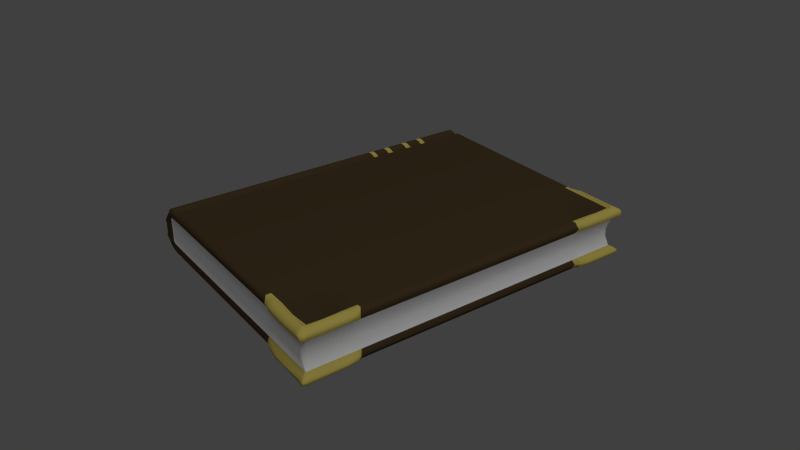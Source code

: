# Source: medieval_book.blend  (saved by Blender 2.63.0; exported with 4.5.12 LTS)
import bpy
from mathutils import Matrix  # noqa: F401  (used for matrix-valued properties, if any)

bpy.ops.wm.read_factory_settings(use_empty=True)
scene = bpy.context.scene
scene.name = 'Scene'

# ---- collections
col_collection_1 = bpy.data.collections.new('Collection 1'); scene.collection.children.link(col_collection_1)

# ---- materials (node trees are filled in below, after node groups)
mat_sides = bpy.data.materials.new('Sides')
mat_sides.alpha_threshold = 0.0
mat_sides.use_transparent_shadow = False
mat_sides.roughness = 0.5
mat_sides.specular_intensity = 0.1
mat_sides.line_color = (0.0, 0.0, 0.0, 1.0)
mat_cover = bpy.data.materials.new('Cover')
mat_cover.alpha_threshold = 0.0
mat_cover.use_transparent_shadow = False
mat_cover.diffuse_color = (0.06998, 0.04659, 0.02229, 1.0)
mat_cover.roughness = 0.5
mat_cover.specular_intensity = 0.1
mat_cover.line_color = (0.0, 0.0, 0.0, 1.0)
mat_gold = bpy.data.materials.new('Gold')
mat_gold.alpha_threshold = 0.0
mat_gold.use_transparent_shadow = False
mat_gold.diffuse_color = (0.6038, 0.4923, 0.1141, 1.0)
mat_gold.roughness = 0.5
mat_gold.line_color = (0.0, 0.0, 0.0, 1.0)

# ---- material node trees

# ---- world
world_world = bpy.data.worlds.new('World'); scene.world = world_world
world_world.color = (0.05088, 0.05088, 0.05088)
world_world.use_sun_shadow = False
world_world.sun_shadow_jitter_overblur = 0.0
world_world.cycles.sampling_method = 'MANUAL'
world_world.cycles.sample_map_resolution = 256

# ---- cameras
cam_camera = bpy.data.cameras.new('Camera')
cam_camera.clip_end = 100.0
cam_camera.lens = 35.0
cam_camera.sensor_width = 32.0
cam_camera.sensor_height = 18.0
cam_camera.ortho_scale = 7.314
cam_camera.dof.focus_distance = 0.0
cam_camera.dof.aperture_fstop = 128.0

# ---- lights
light_sun = bpy.data.lights.new('Sun', 'SUN')
light_sun.transmission_factor = 0.0
light_sun.angle = 1.571
light_sun.energy = 1.0
light_sun.shadow_buffer_clip_start = 0.5
light_sun.shadow_soft_size = 1.0
light_sun.shadow_cascade_max_distance = 1000.0
light_sun.cycles.use_multiple_importance_sampling = False

# ---- meshes
me_plane = bpy.data.meshes.new('Plane')
me_plane.from_pydata([(-1.012, -0.9938, 3.53), (0.8248, 1.014, 3.53), (0.8248, -0.9928, 3.53), (-1.012, -0.9928, 3.738), (0.7863, -0.9928, 3.738), (-1.012, -0.9938, 3.528), (-1.012, 1.015, 3.532), (0.8248, 1.014, 3.53), (0.8248, -0.9928, 3.53), (-1.012, -0.9928, 3.734), (-1.012, 1.014, 3.738), (0.7863, 1.014, 3.738), (0.7863, -0.9928, 3.738), (-1.012, -0.9928, 3.931), (-1.012, 1.014, 3.931), (0.7863, 1.014, 3.931), (0.7863, -0.9928, 3.931), (-1.012, -0.9928, 4.207), (-1.012, 1.014, 4.207), (0.8233, 1.014, 4.207), (0.8233, -0.9928, 4.207), (-1.012, -1.008, 4.328), (-1.012, 1.032, 4.328), (0.8743, 1.054, 4.328), (0.8743, -1.03, 4.328), (-1.012, -0.9928, 4.472), (-1.012, 1.014, 4.472), (0.8233, 1.014, 4.526), (0.8233, -0.9928, 4.526), (-1.012, -1.008, 3.426), (-1.012, 1.032, 3.426), (0.8723, 1.054, 3.426), (0.8723, -1.03, 3.426), (-1.012, -0.9928, 3.302), (-1.012, 1.014, 3.302), (0.8233, 1.014, 3.257), (0.8233, -0.9928, 3.257), (-1.045, -0.9938, 3.53), (-1.045, 1.015, 3.53), (-1.045, -0.9928, 3.738), (-1.045, 1.014, 3.738), (-1.045, -0.9928, 3.931), (-1.045, 1.014, 3.931), (-1.045, -0.9928, 4.207), (-1.045, 1.014, 4.207), (-1.045, -1.008, 4.328), (-1.045, 1.032, 4.328), (-1.045, -0.9928, 4.422), (-1.045, 1.014, 4.422), (-1.045, -1.008, 3.426), (-1.045, 1.032, 3.426), (-1.045, -0.9928, 3.351), (-1.045, 1.014, 3.351), (-1.084, -0.9938, 3.53), (-1.084, 1.015, 3.53), (-1.084, -0.9928, 3.738), (-1.084, 1.014, 3.738), (-1.084, -0.9928, 3.931), (-1.084, 1.014, 3.931), (-1.084, -0.9928, 4.207), (-1.084, 1.014, 4.207), (-1.084, -1.008, 4.328), (-1.084, 1.032, 4.328), (-1.084, -0.9928, 4.472), (-1.084, 1.014, 4.472), (-1.084, -1.008, 3.426), (-1.084, 1.032, 3.426), (-1.084, -0.9928, 3.301), (-1.084, 1.014, 3.301), (-1.125, -0.9938, 3.53), (-1.125, 1.015, 3.53), (-1.125, -0.9928, 3.738), (-1.125, 1.014, 3.738), (-1.125, -0.9928, 3.931), (-1.125, 1.014, 3.931), (-1.125, -0.9928, 4.207), (-1.125, 1.014, 4.207), (-1.125, -1.008, 4.328), (-1.125, 1.032, 4.328), (-1.125, -0.9928, 4.472), (-1.125, 1.014, 4.472), (-1.125, -1.008, 3.426), (-1.125, 1.032, 3.426), (-1.125, -0.9928, 3.301), (-1.125, 1.014, 3.301), (-1.165, -0.9938, 3.566), (-1.165, 1.015, 3.566), (-1.165, -0.9928, 3.752), (-1.165, 1.014, 3.752), (-1.165, -0.9928, 3.924), (-1.165, 1.014, 3.924), (-1.165, -0.9928, 4.172), (-1.165, 1.014, 4.172), (-1.165, -1.008, 4.279), (-1.165, 1.032, 4.279), (-1.165, -0.9928, 4.408), (-1.165, 1.014, 4.408), (-1.165, -1.008, 3.473), (-1.165, 1.032, 3.473), (-1.165, -0.9928, 3.361), (-1.165, 1.014, 3.361), (-1.201, -1.008, 3.642), (-1.201, 1.032, 3.642), (-1.201, -1.007, 3.781), (-1.201, 1.031, 3.781), (-1.201, -1.007, 3.91), (-1.201, 1.031, 3.91), (-1.201, -1.007, 4.094), (-1.201, 1.031, 4.094), (-1.201, -1.008, 4.174), (-1.201, 1.032, 4.174), (-1.201, -0.9928, 4.27), (-1.201, 1.014, 4.27), (-1.201, -1.008, 3.573), (-1.201, 1.032, 3.573), (-1.201, -0.9928, 3.49), (-1.201, 1.014, 3.49), (-1.229, -1.006, 3.731), (-1.229, 1.032, 3.731), (-1.229, -1.006, 3.815), (-1.229, 1.031, 3.815), (-1.229, -1.006, 3.893), (-1.229, 1.031, 3.893), (-1.229, -1.005, 4.004), (-1.229, 1.031, 4.004), (-1.229, -1.01, 4.052), (-1.229, 1.033, 4.052), (-1.229, -0.9941, 4.111), (-1.229, 1.015, 4.111), (-1.229, -1.011, 3.689), (-1.229, 1.034, 3.689), (-1.229, -0.9946, 3.639), (-1.229, 1.015, 3.639), (-1.229, -1.006, 3.815), (-1.229, -1.006, 3.893), (-1.229, -1.006, 3.893), (-1.229, -1.005, 4.004), (-1.229, -1.006, 3.731), (-1.229, -1.006, 3.815), (0.7863, 0.7535, 3.738), (0.7863, 0.8162, 3.738), (0.7863, 0.6345, 3.738), (0.7863, 0.6019, 3.738), (0.7863, 0.4947, 3.738), (0.7863, 0.4621, 3.738), (0.7863, 0.3793, 3.738), (0.7863, 0.3497, 3.738), (0.8248, 0.3497, 3.53), (0.8248, 0.3793, 3.53), (0.8248, 0.4621, 3.53), (0.8248, 0.4947, 3.53), (0.8248, 0.6019, 3.53), (0.8248, 0.6345, 3.53), (0.8248, 0.7535, 3.53), (0.8248, 0.8162, 3.53), (0.7863, 0.8162, 3.931), (0.7863, 0.7535, 3.931), (0.7863, 0.6345, 3.931), (0.7863, 0.6019, 3.931), (0.7863, 0.4947, 3.931), (0.7863, 0.4621, 3.931), (0.7863, 0.3793, 3.931), (0.7863, 0.3497, 3.931), (0.8233, 0.8162, 4.207), (0.8233, 0.7535, 4.207), (0.8233, 0.6345, 4.207), (0.8233, 0.6019, 4.207), (0.8233, 0.4947, 4.207), (0.8233, 0.4621, 4.207), (0.8233, 0.3793, 4.207), (0.8233, 0.3497, 4.207), (0.8743, 0.8304, 4.328), (0.8627, 0.7641, 4.328), (0.8488, 0.6413, 4.328), (0.8488, 0.6049, 4.328), (0.8488, 0.494, 4.328), (0.8488, 0.4577, 4.328), (0.8488, 0.3711, 4.328), (0.8488, 0.3379, 4.328), (-1.012, 0.3497, 4.472), (-1.012, 0.3793, 4.472), (-1.012, 0.4621, 4.472), (-1.012, 0.4947, 4.472), (-1.012, 0.6019, 4.472), (-1.012, 0.6345, 4.472), (-1.012, 0.7535, 4.472), (-1.012, 0.8162, 4.472), (0.8233, 0.8162, 4.526), (0.8233, 0.7535, 4.472), (0.8233, 0.6345, 4.472), (0.8233, 0.6019, 4.472), (0.8233, 0.4947, 4.472), (0.8233, 0.4621, 4.472), (0.8233, 0.3793, 4.472), (0.8233, 0.3497, 4.472), (0.8468, 0.3379, 3.426), (0.8468, 0.3711, 3.426), (0.8468, 0.4577, 3.426), (0.8468, 0.494, 3.426), (0.8468, 0.6049, 3.426), (0.8468, 0.6413, 3.426), (0.8607, 0.7641, 3.426), (0.8723, 0.8304, 3.426), (-1.012, 0.8162, 3.302), (-1.012, 0.7535, 3.302), (-1.012, 0.6345, 3.302), (-1.012, 0.6019, 3.302), (-1.012, 0.4947, 3.302), (-1.012, 0.4621, 3.302), (-1.012, 0.3793, 3.302), (-1.012, 0.3497, 3.302), (0.8233, 0.3497, 3.301), (0.8233, 0.3793, 3.301), (0.8233, 0.4621, 3.301), (0.8233, 0.4947, 3.301), (0.8233, 0.6019, 3.301), (0.8233, 0.6345, 3.301), (0.8233, 0.7535, 3.301), (0.8233, 0.8162, 3.257), (-1.045, 0.3497, 4.422), (-1.045, 0.3793, 4.422), (-1.045, 0.4621, 4.422), (-1.045, 0.4947, 4.422), (-1.045, 0.6019, 4.422), (-1.045, 0.6345, 4.422), (-1.045, 0.7535, 4.422), (-1.045, 0.8162, 4.422), (-1.045, 0.8162, 3.351), (-1.045, 0.7535, 3.351), (-1.045, 0.6345, 3.351), (-1.045, 0.6019, 3.351), (-1.045, 0.4947, 3.351), (-1.045, 0.4621, 3.351), (-1.045, 0.3793, 3.351), (-1.045, 0.3497, 3.351), (-1.084, 0.3497, 4.472), (-1.084, 0.3793, 4.472), (-1.084, 0.4621, 4.472), (-1.084, 0.4947, 4.472), (-1.084, 0.6019, 4.472), (-1.084, 0.6345, 4.472), (-1.084, 0.7535, 4.472), (-1.084, 0.8162, 4.472), (-1.084, 0.8162, 3.301), (-1.084, 0.7535, 3.301), (-1.084, 0.6345, 3.301), (-1.084, 0.6019, 3.301), (-1.084, 0.4947, 3.301), (-1.084, 0.4621, 3.301), (-1.084, 0.3793, 3.301), (-1.084, 0.3497, 3.301), (-1.125, 0.3497, 4.472), (-1.125, 0.3793, 4.472), (-1.125, 0.4621, 4.472), (-1.125, 0.4947, 4.472), (-1.125, 0.6019, 4.472), (-1.125, 0.6345, 4.472), (-1.125, 0.7535, 4.472), (-1.125, 0.8162, 4.472), (-1.125, 0.8162, 3.301), (-1.125, 0.7535, 3.301), (-1.125, 0.6345, 3.301), (-1.125, 0.6019, 3.301), (-1.125, 0.4947, 3.301), (-1.125, 0.4621, 3.301), (-1.125, 0.3793, 3.301), (-1.125, 0.3497, 3.301), (-1.165, 0.3497, 4.408), (-1.165, 0.3793, 4.408), (-1.165, 0.4621, 4.408), (-1.165, 0.4947, 4.408), (-1.165, 0.6019, 4.408), (-1.165, 0.6345, 4.408), (-1.165, 0.7535, 4.408), (-1.165, 0.8162, 4.408), (-1.165, 0.8162, 3.361), (-1.165, 0.7535, 3.361), (-1.165, 0.6345, 3.361), (-1.165, 0.6019, 3.361), (-1.165, 0.4947, 3.361), (-1.165, 0.4621, 3.361), (-1.165, 0.3793, 3.361), (-1.165, 0.3497, 3.361), (-1.201, 0.3497, 4.27), (-1.201, 0.3793, 4.27), (-1.201, 0.4621, 4.27), (-1.201, 0.4947, 4.27), (-1.201, 0.6019, 4.27), (-1.201, 0.6345, 4.27), (-1.201, 0.7535, 4.27), (-1.201, 0.8162, 4.27), (-1.201, 0.8162, 3.49), (-1.201, 0.7535, 3.49), (-1.201, 0.6345, 3.49), (-1.201, 0.6019, 3.49), (-1.201, 0.4947, 3.49), (-1.201, 0.4621, 3.49), (-1.201, 0.3793, 3.49), (-1.201, 0.3497, 3.49), (-1.229, 0.3401, 3.815), (-1.229, 0.3728, 3.815), (-1.229, 0.459, 3.815), (-1.229, 0.4949, 3.815), (-1.229, 0.6053, 3.815), (-1.229, 0.6412, 3.815), (-1.229, 0.7636, 3.815), (-1.229, 0.8295, 3.815), (-1.229, 0.8305, 3.731), (-1.229, 0.7644, 3.731), (-1.229, 0.6419, 3.731), (-1.229, 0.6058, 3.731), (-1.229, 0.4951, 3.731), (-1.229, 0.4591, 3.731), (-1.229, 0.3728, 3.731), (-1.229, 0.3398, 3.731), (-1.229, 0.3395, 3.893), (-1.229, 0.3724, 3.893), (-1.229, 0.4586, 3.893), (-1.229, 0.4945, 3.893), (-1.229, 0.605, 3.893), (-1.229, 0.641, 3.893), (-1.229, 0.7634, 3.893), (-1.229, 0.8294, 3.893), (-1.229, 0.3406, 4.004), (-1.229, 0.3734, 4.004), (-1.229, 0.4594, 4.004), (-1.229, 0.4952, 4.004), (-1.229, 0.6056, 4.004), (-1.229, 0.6415, 4.004), (-1.229, 0.7637, 4.004), (-1.229, 0.8296, 4.004), (-1.229, 0.3366, 4.052), (-1.229, 0.3701, 4.052), (-1.229, 0.457, 4.052), (-1.229, 0.4936, 4.052), (-1.229, 0.6048, 4.052), (-1.229, 0.6414, 4.052), (-1.229, 0.7647, 4.052), (-1.229, 0.8311, 4.052), (-1.229, 0.3487, 4.111), (-1.229, 0.3785, 4.111), (-1.229, 0.4616, 4.111), (-1.229, 0.4945, 4.111), (-1.229, 0.602, 4.111), (-1.229, 0.6349, 4.111), (-1.229, 0.7539, 4.111), (-1.229, 0.8171, 4.111), (-1.229, 0.8319, 3.689), (-1.229, 0.7659, 3.689), (-1.229, 0.6418, 3.689), (-1.229, 0.6049, 3.689), (-1.229, 0.4935, 3.689), (-1.229, 0.4567, 3.689), (-1.229, 0.3696, 3.689), (-1.229, 0.3358, 3.689), (-1.229, 0.8172, 3.639), (-1.229, 0.7535, 3.639), (-1.229, 0.6348, 3.639), (-1.229, 0.6018, 3.639), (-1.229, 0.4943, 3.639), (-1.229, 0.4613, 3.639), (-1.229, 0.3781, 3.639), (-1.229, 0.3483, 3.639), (0.7863, -0.687, 3.738), (0.7863, -0.7099, 3.738), (0.7863, -0.7744, 3.738), (0.7863, -0.687, 3.931), (0.7863, -0.7099, 3.931), (0.7863, -0.7744, 3.931), (0.8233, -0.687, 4.207), (0.8233, -0.7099, 4.207), (0.8233, -0.7744, 4.207), (0.8488, -0.6999, 4.328), (0.8627, -0.7237, 4.328), (0.8743, -0.7891, 4.328), (0.8233, -0.687, 4.472), (0.8233, -0.7099, 4.472), (0.8233, -0.7744, 4.526), (-1.012, -0.687, 3.302), (-1.012, -0.7099, 3.302), (-1.012, -0.7744, 3.302), (-1.045, -0.687, 3.351), (-1.045, -0.7099, 3.351), (-1.045, -0.7744, 3.351), (-1.084, -0.687, 3.301), (-1.084, -0.7099, 3.301), (-1.084, -0.7744, 3.301), (-1.125, -0.687, 3.301), (-1.125, -0.7099, 3.301), (-1.125, -0.7744, 3.301), (-1.165, -0.687, 3.361), (-1.165, -0.7099, 3.361), (-1.165, -0.7744, 3.361), (-1.201, -0.687, 3.49), (-1.201, -0.7099, 3.49), (-1.201, -0.7744, 3.49), (-1.229, -0.6978, 3.731), (-1.229, -0.7216, 3.731), (-1.229, -0.7869, 3.731), (-1.229, -0.702, 3.689), (-1.229, -0.726, 3.689), (-1.229, -0.7915, 3.689), (-1.229, -0.6886, 3.639), (-1.229, -0.7116, 3.639), (-1.229, -0.7761, 3.639), (0.8248, -0.687, 3.53), (0.8248, -0.7099, 3.53), (0.8248, -0.7744, 3.53), (-1.012, -0.687, 4.472), (-1.012, -0.7099, 4.472), (-1.012, -0.7744, 4.472), (0.8468, -0.6999, 3.426), (0.8607, -0.7237, 3.426), (0.8723, -0.7891, 3.426), (0.8233, -0.687, 3.301), (0.8233, -0.7099, 3.301), (0.8233, -0.7744, 3.257), (-1.045, -0.687, 4.422), (-1.045, -0.7099, 4.422), (-1.045, -0.7744, 4.422), (-1.084, -0.687, 4.472), (-1.084, -0.7099, 4.472), (-1.084, -0.7744, 4.472), (-1.125, -0.687, 4.472), (-1.125, -0.7099, 4.472), (-1.125, -0.7744, 4.472), (-1.165, -0.687, 4.408), (-1.165, -0.7099, 4.408), (-1.165, -0.7744, 4.408), (-1.201, -0.687, 4.27), (-1.201, -0.7099, 4.27), (-1.201, -0.7744, 4.27), (-1.229, -0.6976, 3.815), (-1.229, -0.7213, 3.815), (-1.229, -0.7865, 3.815), (-1.229, -0.6981, 3.893), (-1.229, -0.7219, 3.893), (-1.229, -0.7871, 3.893), (-1.229, -0.697, 4.004), (-1.229, -0.7207, 4.004), (-1.229, -0.7859, 4.004), (-1.229, -0.7012, 4.052), (-1.229, -0.7251, 4.052), (-1.229, -0.7905, 4.052), (-1.229, -0.6881, 4.111), (-1.229, -0.7111, 4.111), (-1.229, -0.7756, 4.111), (0.7863, 0.7217, 3.738), (0.8248, 0.7217, 3.53), (0.7863, 0.7217, 3.931), (0.8233, 0.7217, 4.207), (0.8488, 0.7309, 4.328), (-1.012, 0.7217, 4.472), (0.8233, 0.7217, 4.472), (0.8468, 0.7309, 3.426), (-1.012, 0.7217, 3.302), (0.8233, 0.7217, 3.301), (-1.045, 0.7217, 4.422), (-1.045, 0.7217, 3.351), (-1.084, 0.7217, 4.472), (-1.084, 0.7217, 3.301), (-1.125, 0.7217, 4.472), (-1.125, 0.7217, 3.301), (-1.165, 0.7217, 4.408), (-1.165, 0.7217, 3.361), (-1.201, 0.7217, 4.27), (-1.201, 0.7217, 3.49), (-1.229, 0.7306, 3.815), (-1.229, 0.7313, 3.731), (-1.229, 0.7304, 3.893), (-1.229, 0.7308, 4.004), (-1.229, 0.7314, 4.052), (-1.229, 0.7222, 4.111), (-1.229, 0.7323, 3.689), (-1.229, 0.7222, 3.639), (0.3948, 1.014, 4.207), (0.3579, 1.014, 4.207), (0.3486, -0.9928, 3.931), (0.3763, -0.9928, 3.931), (0.8743, -0.9979, 4.328), (0.8233, -0.9635, 4.207), (0.7863, -0.9635, 3.931), (0.7863, -0.9635, 3.738), (0.3948, 0.7535, 4.472), (0.494, 0.7535, 4.472), (0.3579, 0.6345, 4.472), (0.3948, 0.6345, 4.472), (-1.229, 1.013, 3.689), (-1.229, 0.9949, 3.639), (0.494, -0.9635, 3.301), (0.3948, -0.9635, 3.302), (-1.201, 0.9935, 4.27), (-1.229, 1.01, 3.815), (0.494, 0.4947, 3.301), (0.3948, 0.4947, 3.302), (0.3579, 0.4947, 3.302), (0.494, 0.4621, 3.301), (-1.012, -0.9635, 4.472), (0.8248, -0.9635, 3.53), (-1.229, -0.9653, 3.639), (-1.229, -0.9815, 3.689), (0.494, -0.9928, 3.257), (0.3948, -0.9928, 3.302), (0.3579, -0.9928, 3.302), (0.3579, 1.014, 3.302), (0.3579, -0.9928, 4.207), (0.3948, -0.9928, 4.207), (0.494, -0.9928, 4.207), (0.494, 1.014, 4.207), (0.3579, 0.9935, 4.472), (0.494, 0.9935, 3.301), (0.4662, -0.9928, 3.931), (0.4662, 1.014, 3.931), (0.3763, 1.014, 3.931), (0.3486, 1.014, 3.931), (0.3948, 1.014, 4.472), (0.3579, 1.014, 4.472), (0.3706, -1.008, 4.328), (0.4203, -1.015, 4.328), (0.494, 0.3793, 4.472), (0.3579, 0.3497, 4.472), (0.3948, 0.3497, 4.472), (0.494, 0.3497, 4.472), (0.3948, -0.687, 4.472), (0.494, -0.687, 4.472), (0.3579, -0.7099, 4.472), (0.3948, -0.7099, 4.472), (0.3579, 0.4947, 4.472), (0.3948, 0.4947, 4.472), (0.494, 0.4947, 4.472), (0.3579, 0.4621, 4.472), (0.3579, -0.9635, 3.302), (0.3579, -0.9635, 4.472), (0.494, -0.9635, 4.472), (0.3948, -0.9635, 4.472), (0.3579, -0.687, 3.302), (0.494, -0.7099, 3.301), (0.3948, -0.7099, 3.302), (0.3579, -0.7099, 3.302), (0.3579, 0.3793, 3.302), (0.494, 0.3497, 3.301), (0.3948, 0.3497, 3.302), (0.3579, 0.3497, 3.302), (0.7556, -0.9928, 3.738), (0.7917, 0.4947, 4.472), (0.3763, -0.9928, 3.738), (0.4662, -0.9928, 3.738), (0.3582, 1.015, 3.532), (0.3955, 1.015, 3.53), (0.494, 0.7217, 3.301), (0.3948, 0.7217, 3.302), (0.3579, 0.7217, 3.302), (0.3579, 0.7217, 4.472), (-1.229, -0.9648, 4.111), (-1.229, -0.9804, 4.052), (-1.229, -0.9757, 4.004), (-1.229, -0.977, 3.893), (0.3579, 0.8162, 4.472), (0.3948, 0.8162, 4.472), (0.494, 0.8162, 4.472), (0.3579, 0.7535, 4.472), (0.4951, -0.9931, 3.53), (0.3955, -0.9933, 3.53), (0.3582, -0.9935, 3.528), (0.3486, -0.9928, 3.734), (0.5323, -1.03, 4.328), (0.5323, 1.054, 4.328), (0.4203, 1.025, 4.328), (0.3706, 1.032, 4.328), (0.494, 0.6345, 4.472), (0.3579, 0.6019, 4.472), (0.3948, 0.6019, 4.472), (0.494, 0.6019, 4.472), (0.3948, 0.4621, 4.472), (0.494, 0.4621, 4.472), (0.3579, 0.3793, 4.472), (0.3948, 0.3793, 4.472), (-1.084, -0.9635, 3.301), (-1.045, -0.9635, 3.351), (-1.012, -0.9635, 3.302), (0.8233, -0.9635, 4.526), (0.3948, 0.7535, 3.302), (0.3579, 0.7535, 3.302), (0.494, 0.6345, 3.301), (0.3948, 0.6345, 3.302), (0.7917, -0.9635, 4.472), (0.7917, -0.9635, 3.301), (-1.229, -0.9768, 3.731), (-1.201, -0.9635, 3.49), (-1.165, -0.9635, 3.361), (-1.125, -0.9635, 3.301), (0.4951, 1.014, 3.53), (0.4662, 1.014, 3.738), (0.3763, 1.014, 3.738), (0.3486, 1.014, 3.738), (0.494, 0.8162, 3.301), (0.3948, 0.8162, 3.302), (0.3579, 0.8162, 3.302), (0.494, 0.7535, 3.301), (-1.125, 0.9935, 3.301), (-1.165, 0.9935, 3.361), (0.3579, -0.9928, 4.472), (0.3948, -0.9928, 4.472), (0.494, -0.9928, 4.526), (0.494, 1.014, 4.526), (-1.201, 0.9935, 3.49), (-1.229, 1.011, 3.731), (0.494, -0.7744, 3.301), (0.3948, -0.7744, 3.302), (0.3579, -0.7744, 3.302), (0.3579, -0.687, 4.472), (0.7917, -0.7099, 4.472), (0.7917, 0.7217, 4.472), (0.3948, 1.014, 3.302), (0.494, 1.014, 3.257), (0.5308, -1.03, 3.426), (0.4193, -1.015, 3.426), (0.3579, 0.6345, 3.302), (0.494, 0.6019, 3.301), (0.3948, 0.6019, 3.302), (0.3579, 0.6019, 3.302), (0.3948, 0.7217, 4.472), (0.494, 0.7217, 4.472), (0.494, -0.687, 3.301), (0.3948, -0.687, 3.302), (-1.229, 1.01, 3.893), (-1.229, 1.01, 4.004), (0.3948, 0.4621, 3.302), (0.3579, 0.4621, 3.302), (0.494, 0.3793, 3.301), (0.3948, 0.3793, 3.302), (0.7917, 0.7217, 3.301), (0.7917, -0.687, 3.301), (-1.045, 0.9935, 3.351), (-1.084, 0.9935, 3.301), (-1.229, -0.9763, 3.815), (-1.201, -0.9635, 4.27), (-1.165, -0.9635, 4.408), (-1.125, -0.9635, 4.472), (-1.084, -0.9635, 4.472), (-1.045, -0.9635, 4.422), (0.8233, -0.9635, 3.257), (0.8723, -0.9979, 3.426), (0.494, -0.7099, 4.472), (0.3579, -0.7744, 4.472), (0.3948, -0.7744, 4.472), (0.494, -0.7744, 4.472), (0.3948, 0.9935, 4.472), (0.494, 0.9935, 4.472), (0.3701, -1.008, 3.426), (0.3701, 1.032, 3.426), (0.4193, 1.025, 3.426), (0.5308, 1.054, 3.426), (0.7556, 1.014, 3.931), (0.7917, 1.014, 4.207), (0.3579, 0.9935, 3.302), (0.3948, 0.9935, 3.302), (0.7917, -0.7744, 4.472), (0.8395, 1.054, 3.426), (0.7863, 0.9935, 3.931), (0.7863, 0.9935, 3.738), (-1.229, 0.9947, 4.111), (-1.229, 1.012, 4.052), (0.7917, 0.7535, 3.301), (0.7917, 0.8162, 3.301), (0.7917, 0.8162, 4.472), (0.8415, -1.03, 4.328), (0.8233, 0.9935, 3.257), (0.8723, 1.031, 3.426), (-1.012, 0.9935, 4.472), (0.8248, 0.9935, 3.53), (-1.012, 0.9935, 3.302), (0.8233, 0.9935, 4.526), (0.8743, 1.031, 4.328), (0.8233, 0.9935, 4.207), (0.7917, -0.7744, 3.301), (0.7917, -0.7099, 3.301), (0.7917, 0.6345, 4.472), (0.7917, 0.6019, 4.472), (0.7917, 0.3497, 4.472), (0.7917, -0.687, 4.472), (-1.165, 0.9935, 4.408), (-1.125, 0.9935, 4.472), (-1.084, 0.9935, 4.472), (-1.045, 0.9935, 4.422), (0.7917, 0.7535, 4.472), (0.7917, -0.9928, 4.207), (0.7556, -0.9928, 3.931), (0.7917, 0.3793, 4.472), (0.7917, 0.9935, 3.301), (0.7917, 0.9935, 4.472), (0.7556, 1.014, 3.738), (0.7931, -0.9928, 3.53), (0.7917, 0.6345, 3.301), (0.7917, 0.6019, 3.301), (0.7917, 1.014, 3.257), (0.7917, -0.9928, 4.526), (0.7931, 1.014, 3.53), (0.7917, 0.4621, 4.472), (0.7917, -0.9928, 3.257), (0.8395, -1.03, 3.426), (0.7917, 1.014, 4.526), (0.8415, 1.054, 4.328), (0.7917, 0.4947, 3.301), (0.7917, 0.4621, 3.301), (0.7917, 0.3793, 3.301), (0.7917, 0.3497, 3.301), (0.8261, 1.005, 3.531), (0.811, -0.9948, 3.531), (0.8096, 1.016, 4.206), (0.8253, -0.9801, 4.207), (0.8604, 1.056, 4.327), (0.8767, -1.016, 4.327), (0.8523, -1.015, 4.268), (0.8524, 1.037, 4.268), (0.8081, 1.015, 4.529), (0.8244, -0.9784, 4.528), (0.8643, -1.027, 4.441), (0.8658, 1.048, 4.44), (0.874, 1.044, 3.426), (0.8584, -1.033, 3.427), (0.8522, -1.015, 3.478), (0.8522, 1.037, 3.478), (0.8241, 1.004, 3.255), (0.8079, -0.9939, 3.254), (0.8616, -1.025, 3.33), (0.8627, 1.047, 3.33), (0.8267, -0.98, 3.531), (0.8252, 0.7848, 3.53), (0.8247, 1.005, 4.207), (0.8238, 0.7848, 4.207), (0.876, 1.044, 4.328), (0.8695, 0.7972, 4.328), (0.8242, 1.004, 4.527), (0.8222, 0.7846, 4.501), (0.8747, -1.016, 3.427), (0.8675, 0.7972, 3.426), (0.8243, -0.9785, 3.254), (0.8226, 0.7847, 3.277), (0.8523, 0.823, 4.268), (0.8459, 0.7581, 4.268), (0.8629, 0.8169, 4.452), (0.8568, 0.7542, 4.41), (0.8458, 0.7582, 3.478), (0.8522, 0.823, 3.478), (0.8089, 0.7529, 3.299), (0.8107, 0.8151, 3.276), (0.8542, 0.755, 3.355), (0.8612, 0.8184, 3.32), (0.824, -0.7421, 4.207), (0.8698, -0.7562, 4.328), (0.8225, -0.7419, 4.502), (0.8254, -0.7421, 3.53), (0.8678, -0.7563, 3.426), (0.8228, -0.742, 3.277), (0.8457, -0.7161, 4.268), (0.8523, -0.7814, 4.268), (0.8566, -0.7117, 4.41), (0.863, -0.7754, 4.452), (0.8522, -0.7814, 3.478), (0.8456, -0.7161, 3.478), (0.8107, -0.7733, 3.276), (0.8088, -0.7092, 3.299), (0.8613, -0.7769, 3.32), (0.854, -0.7126, 3.355), (0.8089, 0.7528, 4.475), (0.5063, 1.045, 4.453), (0.4057, 1.031, 4.412), (0.4442, -0.992, 3.278), (0.8096, -0.9949, 4.206), (0.4444, 1.013, 4.208), (0.4444, -0.993, 4.207), (0.5072, 1.045, 3.319), (0.4056, 1.03, 3.353), (0.4763, -1.024, 4.328), (0.513, 1.035, 4.268), (0.4075, 1.02, 4.268), (0.4453, 1.014, 3.53), (0.4049, -1.017, 4.411), (0.5082, -1.024, 4.453), (0.8112, 0.8148, 4.502), (0.4453, -0.9934, 3.53), (0.8604, -1.033, 4.327), (0.4762, 1.039, 4.328), (0.4073, -1.005, 3.478), (0.5128, -1.013, 3.478), (0.811, 1.016, 3.531), (0.8077, -0.994, 4.528), (0.4439, 1.012, 4.499), (0.4441, -0.9916, 4.501), (0.5128, 1.035, 3.478), (0.4049, -1.015, 3.354), (0.5087, -1.024, 3.32), (0.4441, 1.012, 3.279), (0.475, -1.024, 3.426), (0.8081, 1.015, 3.254), (0.3943, -0.9796, 4.475), (0.4928, -0.9823, 4.502), (0.4074, -1.005, 4.268), (0.513, -1.013, 4.268), (0.8089, -0.7091, 4.475), (0.8112, -0.773, 4.502), (0.4074, 1.021, 3.478), (0.475, 1.039, 3.426), (0.8584, 1.056, 3.427), (0.3944, -0.9796, 3.299), (0.4931, -0.9817, 3.276), (0.8239, -0.8689, 4.207), (0.8763, -0.8934, 4.328), (0.8218, -0.8704, 4.523), (0.8254, -0.8689, 3.53), (0.8743, -0.8934, 3.426), (0.8222, -0.8699, 3.258), (0.8525, -0.9807, 4.268), (0.866, -0.9727, 4.449), (0.8524, -0.9807, 3.478), (0.8112, -0.963, 3.276), (0.8635, -0.9749, 3.322), (0.6496, -0.9695, 4.46), (0.4444, -0.9637, 4.472), (0.4444, -0.9636, 3.301), (0.6486, 0.9997, 3.313), (0.8118, -0.9627, 4.503), (0.812, 0.9923, 4.502), (0.6486, -0.9687, 3.313), (0.4924, 1.008, 4.502), (0.4928, 1.007, 3.276), (0.3945, 1.005, 4.474), (0.4444, 0.9937, 3.301), (0.8163, 1.036, 3.478), (0.8092, 1.047, 3.32), (0.8166, -1.013, 4.268), (0.685, 1.057, 3.426), (0.7919, -0.7422, 4.472), (0.7952, -0.8734, 4.465), (0.8524, 1.012, 3.478), (0.3946, 1.005, 3.3), (0.7951, 0.9097, 3.309), (0.7908, -0.9826, 4.502), (0.7955, 0.9102, 4.465), (0.7911, -0.982, 3.276), (0.864, 1.005, 3.324), (0.8113, 0.9927, 3.276), (0.7919, 0.7849, 4.472), (0.8214, 0.9068, 3.26), (0.8254, 0.9048, 3.53), (0.8742, 0.9305, 3.426), (0.8763, 0.9305, 4.328), (0.8239, 0.9048, 4.207), (0.8209, 0.9076, 4.522), (0.6428, -0.9937, 4.207), (0.8163, -1.013, 3.478), (0.7918, -0.7422, 3.301), (0.7947, -0.8728, 3.308), (0.6868, -1.032, 4.328), (0.4444, 0.9937, 4.472), (0.6496, 1.0, 4.46), (0.8667, 1.003, 4.447), (0.8525, 1.012, 4.268), (0.6441, -0.9938, 3.53), (0.6428, 1.016, 4.207), (0.791, 1.008, 4.502), (0.7918, 0.7849, 3.301), (0.8081, -1.027, 4.45), (0.7913, 1.007, 3.276), (0.8076, 1.048, 4.452), (0.8166, 1.036, 4.268), (0.8095, -1.026, 3.321), (0.6443, 1.013, 3.259), (0.644, 1.016, 3.531), (0.646, -0.9901, 4.52), (0.645, -0.9907, 3.261), (0.6452, 1.012, 4.522), (0.6867, 1.057, 4.328), (0.6851, -1.032, 3.426), (0.8362, -1.017, 3.479), (0.8365, 1.039, 4.267), (0.8552, -0.9999, 4.267), (0.8406, 1.053, 4.451), (0.8702, -1.003, 4.449), (0.8384, -1.03, 3.322), (0.8546, 1.026, 3.478), (0.8102, 1.006, 3.262), (0.8675, 1.028, 3.324), (0.8536, 0.9175, 4.268), (0.8499, 0.7904, 4.268), (0.8651, 0.9111, 4.447), (0.8617, 0.785, 4.432), (0.8497, 0.7905, 3.478), (0.8098, 0.7838, 3.287), (0.8593, 0.7863, 3.337), (0.85, -0.7486, 4.268), (0.8619, -0.7428, 4.432), (0.8536, -0.881, 3.478), (0.8499, -0.7486, 3.478), (0.8125, -0.8707, 3.281), (0.8099, -0.7411, 3.287), (0.8631, -0.8764, 3.323), (0.8594, -0.7441, 3.337), (0.6473, 1.009, 4.493), (0.4566, -1.021, 3.336), (0.4563, -1.022, 4.433), (0.6648, -1.014, 4.268), (0.4602, 1.027, 4.268), (0.4435, 1.005, 4.487), (0.4437, 1.005, 3.289), (0.46, -1.01, 3.478), (0.6589, 1.047, 3.321), (0.6644, 1.038, 3.478), (0.4564, 1.038, 3.336), (0.4602, -1.009, 4.268), (0.456, 1.039, 4.433), (0.6598, -1.026, 4.448), (0.46, 1.028, 3.478), (0.8537, -0.881, 4.268), (0.8651, -0.8747, 4.449), (0.8551, -1.0, 3.479), (0.8099, -0.9806, 3.262), (0.8671, -1.003, 3.323), (0.6477, -0.9828, 4.492), (0.4436, -0.9801, 4.488), (0.4437, -0.9801, 3.287), (0.813, 0.9078, 4.496), (0.8124, 0.9075, 3.282), (0.8106, 1.006, 4.518), (0.8394, 1.052, 3.321), (0.863, 0.9127, 3.324), (0.6582, 1.047, 4.45), (0.8364, -1.017, 4.267), (0.6464, 1.008, 3.285), (0.871, 1.027, 4.447), (0.81, 0.7836, 4.489), (0.8535, 0.9175, 3.478), (0.8546, 1.026, 4.268), (0.8362, 1.04, 3.479), (0.8102, -0.9809, 4.519), (0.8101, -0.7408, 4.489), (0.8392, -1.032, 4.45), (0.6646, 1.038, 4.268), (0.6466, -0.982, 3.285), (0.6603, -1.025, 3.324), (0.8132, -0.871, 4.497), (0.6645, -1.014, 3.478), (-1.012, -0.9938, 3.53), (0.8248, -0.9928, 3.53)], [(0, 3), (4, 2), (2, 1), (134, 133), (136, 135), (137, 138), (2, 944), (943, 0)], [(49, 51, 33, 29), (691, 11, 7, 786, 697), (482, 12, 8, 727, 498), (564, 9, 5, 563), (875, 721, 8, 708), (477, 13, 9, 564), (505, 17, 13, 477), (653, 15, 11, 691), (50, 38, 6, 30), (481, 16, 12, 482), (517, 21, 17, 505), (480, 710, 20, 16, 481), (40, 42, 14, 10), (654, 709, 19, 15, 653), (601, 25, 21, 517), (5, 9, 39, 37), (876, 714, 19, 709), (877, 713, 20, 710), (509, 516, 26, 669), (878, 718, 23, 711), (879, 717, 24, 712), (47, 45, 21, 25), (880, 725, 32, 720), (881, 722, 7, 707), (650, 30, 6, 547), (43, 41, 13, 17), (882, 795, 35, 723), (22, 18, 44, 46), (504, 34, 30, 650), (883, 726, 31, 719), (684, 48, 64, 683), (66, 54, 38, 50), (46, 44, 60, 62), (53, 65, 49, 37), (40, 38, 54, 56), (56, 58, 42, 40), (61, 59, 43, 45), (669, 26, 48, 684), (579, 33, 51, 578), (30, 34, 52, 50), (41, 39, 9, 13), (45, 43, 17, 21), (18, 14, 42, 44), (46, 48, 26, 22), (10, 6, 38, 40), (37, 49, 29, 5), (62, 60, 76, 78), (69, 81, 65, 53), (56, 54, 70, 72), (72, 74, 58, 56), (77, 75, 59, 61), (66, 68, 84, 82), (73, 71, 55, 57), (59, 57, 41, 43), (37, 39, 55, 53), (578, 51, 67, 577), (63, 61, 45, 47), (44, 42, 58, 60), (65, 67, 51, 49), (62, 64, 48, 46), (57, 55, 39, 41), (50, 52, 68, 66), (78, 76, 92, 94), (85, 97, 81, 69), (72, 70, 86, 88), (88, 90, 74, 72), (93, 91, 75, 77), (82, 84, 100, 98), (89, 87, 71, 73), (82, 70, 54, 66), (683, 64, 80, 682), (75, 73, 57, 59), (53, 55, 71, 69), (577, 67, 83, 590), (79, 77, 61, 63), (60, 58, 74, 76), (81, 83, 67, 65), (78, 80, 64, 62), (101, 113, 97, 85), (88, 86, 102, 104), (104, 106, 90, 88), (109, 107, 91, 93), (98, 100, 116, 114), (105, 103, 87, 89), (110, 112, 96, 94), (98, 86, 70, 82), (682, 80, 96, 681), (91, 89, 73, 75), (69, 71, 87, 85), (590, 83, 99, 589), (95, 93, 77, 79), (76, 74, 90, 92), (97, 99, 83, 81), (94, 96, 80, 78), (104, 102, 118, 120), (120, 122, 106, 104), (125, 123, 107, 109), (114, 116, 132, 130), (121, 119, 103, 105), (126, 128, 112, 110), (129, 131, 115, 113), (94, 92, 108, 110), (114, 102, 86, 98), (681, 96, 112, 491), (107, 105, 89, 91), (85, 87, 103, 101), (589, 99, 115, 588), (111, 109, 93, 95), (92, 90, 106, 108), (113, 115, 99, 97), (492, 120, 118, 606), (625, 122, 120, 492), (626, 124, 122, 625), (662, 126, 124, 626), (661, 128, 126, 662), (500, 129, 117, 587), (499, 131, 129, 500), (117, 129, 113, 101), (110, 108, 124, 126), (130, 118, 102, 114), (491, 112, 128, 661), (123, 121, 105, 107), (101, 103, 119, 117), (588, 115, 131, 499), (127, 125, 109, 111), (108, 106, 122, 124), (660, 140, 154, 845, 670), (140, 139, 153, 728, 154), (447, 141, 152, 448), (141, 142, 151, 152), (142, 143, 150, 151), (143, 144, 149, 150), (144, 145, 148, 149), (145, 146, 147, 148), (659, 155, 140, 660), (155, 156, 139, 140), (449, 157, 141, 447), (157, 158, 142, 141), (158, 159, 143, 142), (159, 160, 144, 143), (160, 161, 145, 144), (161, 162, 146, 145), (674, 848, 163, 155, 659), (163, 730, 164, 156, 155), (450, 165, 157, 449), (165, 166, 158, 157), (166, 167, 159, 158), (167, 168, 160, 159), (168, 169, 161, 160), (169, 170, 162, 161), (884, 739, 163, 848), (885, 740, 164, 730), (451, 173, 165, 450), (173, 174, 166, 165), (174, 175, 167, 166), (175, 176, 168, 167), (176, 177, 169, 168), (177, 178, 170, 169), (610, 520, 179, 408), (520, 575, 180, 179), (575, 530, 181, 180), (530, 527, 182, 181), (527, 570, 183, 182), (570, 485, 184, 183), (552, 560, 185, 452), (560, 557, 186, 185), (886, 741, 171, 847), (887, 742, 172, 732), (453, 189, 173, 451), (189, 190, 174, 173), (190, 191, 175, 174), (191, 192, 176, 175), (192, 193, 177, 176), (193, 194, 178, 177), (411, 195, 147, 405), (195, 196, 148, 147), (196, 197, 149, 148), (197, 198, 150, 149), (198, 199, 151, 150), (199, 200, 152, 151), (454, 201, 743, 153, 448), (888, 744, 154, 728), (632, 706, 211, 414), (706, 705, 212, 211), (705, 704, 213, 212), (704, 703, 214, 213), (703, 694, 215, 214), (694, 693, 216, 215), (631, 663, 745, 217, 456), (889, 746, 218, 738), (414, 211, 195, 411), (211, 212, 196, 195), (212, 213, 197, 196), (213, 214, 198, 197), (214, 215, 199, 198), (215, 216, 200, 199), (456, 217, 747, 201, 454), (890, 748, 202, 736), (417, 219, 235, 420), (219, 220, 236, 235), (220, 221, 237, 236), (221, 222, 238, 237), (222, 223, 239, 238), (223, 224, 240, 239), (457, 225, 241, 459), (225, 226, 242, 241), (408, 179, 219, 417), (179, 180, 220, 219), (180, 181, 221, 220), (181, 182, 222, 221), (182, 183, 223, 222), (183, 184, 224, 223), (452, 185, 225, 457), (185, 186, 226, 225), (671, 203, 227, 633), (203, 204, 228, 227), (455, 205, 229, 458), (205, 206, 230, 229), (206, 207, 231, 230), (207, 208, 232, 231), (208, 209, 233, 232), (209, 210, 234, 233), (633, 227, 243, 634), (227, 228, 244, 243), (458, 229, 245, 460), (229, 230, 246, 245), (230, 231, 247, 246), (231, 232, 248, 247), (232, 233, 249, 248), (233, 234, 250, 249), (420, 235, 251, 423), (235, 236, 252, 251), (236, 237, 253, 252), (237, 238, 254, 253), (238, 239, 255, 254), (239, 240, 256, 255), (459, 241, 257, 461), (241, 242, 258, 257), (634, 243, 259, 599), (243, 244, 260, 259), (460, 245, 261, 462), (245, 246, 262, 261), (246, 247, 263, 262), (247, 248, 264, 263), (248, 249, 265, 264), (249, 250, 266, 265), (423, 251, 267, 426), (251, 252, 268, 267), (252, 253, 269, 268), (253, 254, 270, 269), (254, 255, 271, 270), (255, 256, 272, 271), (461, 257, 273, 463), (257, 258, 274, 273), (599, 259, 275, 600), (259, 260, 276, 275), (462, 261, 277, 464), (261, 262, 278, 277), (262, 263, 279, 278), (263, 264, 280, 279), (264, 265, 281, 280), (265, 266, 282, 281), (426, 267, 283, 429), (267, 268, 284, 283), (268, 269, 285, 284), (269, 270, 286, 285), (270, 271, 287, 286), (271, 272, 288, 287), (463, 273, 289, 465), (273, 274, 290, 289), (600, 275, 291, 605), (275, 276, 292, 291), (464, 277, 293, 466), (277, 278, 294, 293), (278, 279, 295, 294), (279, 280, 296, 295), (280, 281, 297, 296), (281, 282, 298, 297), (432, 299, 314, 396), (299, 300, 313, 314), (300, 301, 312, 313), (301, 302, 311, 312), (302, 303, 310, 311), (303, 304, 309, 310), (467, 305, 308, 468), (305, 306, 307, 308), (435, 315, 299, 432), (315, 316, 300, 299), (316, 317, 301, 300), (317, 318, 302, 301), (318, 319, 303, 302), (319, 320, 304, 303), (469, 321, 305, 467), (321, 322, 306, 305), (438, 323, 315, 435), (323, 324, 316, 315), (324, 325, 317, 316), (325, 326, 318, 317), (326, 327, 319, 318), (327, 328, 320, 319), (470, 329, 321, 469), (329, 330, 322, 321), (441, 331, 323, 438), (331, 332, 324, 323), (332, 333, 325, 324), (333, 334, 326, 325), (334, 335, 327, 326), (335, 336, 328, 327), (471, 337, 329, 470), (337, 338, 330, 329), (444, 339, 331, 441), (339, 340, 332, 331), (340, 341, 333, 332), (341, 342, 334, 333), (342, 343, 335, 334), (343, 344, 336, 335), (472, 345, 337, 471), (345, 346, 338, 337), (487, 347, 307, 606), (347, 348, 308, 307), (473, 349, 309, 468), (349, 350, 310, 309), (350, 351, 311, 310), (351, 352, 312, 311), (352, 353, 313, 312), (353, 354, 314, 313), (488, 355, 347, 487), (355, 356, 348, 347), (474, 357, 349, 473), (357, 358, 350, 349), (358, 359, 351, 350), (359, 360, 352, 351), (360, 361, 353, 352), (361, 362, 354, 353), (429, 283, 339, 444), (283, 284, 340, 339), (284, 285, 341, 340), (285, 286, 342, 341), (286, 287, 343, 342), (287, 288, 344, 343), (465, 289, 345, 472), (289, 290, 346, 345), (605, 291, 355, 488), (291, 292, 356, 355), (466, 293, 357, 474), (293, 294, 358, 357), (294, 295, 359, 358), (295, 296, 360, 359), (296, 297, 361, 360), (297, 298, 362, 361), (146, 363, 405, 147), (363, 364, 406, 405), (364, 365, 407, 752, 406), (162, 366, 363, 146), (366, 367, 364, 363), (367, 368, 365, 364), (170, 369, 366, 162), (369, 370, 367, 366), (370, 749, 371, 368, 367), (178, 372, 369, 170), (372, 373, 755, 370, 369), (891, 756, 371, 749), (194, 375, 372, 178), (375, 376, 757, 373, 372), (892, 758, 374, 750), (210, 378, 381, 234), (378, 379, 382, 381), (379, 380, 383, 382), (234, 381, 384, 250), (381, 382, 385, 384), (382, 383, 386, 385), (250, 384, 387, 266), (384, 385, 388, 387), (385, 386, 389, 388), (266, 387, 390, 282), (387, 388, 391, 390), (388, 389, 392, 391), (282, 390, 393, 298), (390, 391, 394, 393), (391, 392, 395, 394), (354, 399, 396, 314), (399, 400, 397, 396), (400, 401, 398, 397), (362, 402, 399, 354), (402, 403, 400, 399), (403, 404, 401, 400), (298, 393, 402, 362), (393, 394, 403, 402), (394, 395, 404, 403), (532, 644, 410, 497), (644, 525, 409, 410), (525, 610, 408, 409), (893, 759, 407, 810), (894, 760, 406, 752), (412, 411, 405, 406, 760), (895, 761, 416, 812), (896, 762, 415, 754), (676, 632, 414, 415, 762), (897, 763, 413, 811), (898, 764, 412, 753), (415, 414, 411, 412, 764), (640, 419, 422, 639), (419, 418, 421, 422), (418, 417, 420, 421), (497, 410, 419, 640), (410, 409, 418, 419), (409, 408, 417, 418), (639, 422, 425, 638), (422, 421, 424, 425), (421, 420, 423, 424), (638, 425, 428, 637), (425, 424, 427, 428), (424, 423, 426, 427), (637, 428, 431, 636), (428, 427, 430, 431), (427, 426, 429, 430), (635, 434, 398, 587), (434, 433, 397, 398), (433, 432, 396, 397), (556, 437, 434, 635), (437, 436, 433, 434), (436, 435, 432, 433), (555, 440, 437, 556), (440, 439, 436, 437), (439, 438, 435, 436), (554, 443, 440, 555), (443, 442, 439, 440), (442, 441, 438, 439), (553, 446, 443, 554), (446, 445, 442, 443), (445, 444, 441, 442), (636, 431, 446, 553), (431, 430, 445, 446), (430, 429, 444, 445), (139, 447, 448, 153), (156, 449, 447, 139), (164, 450, 449, 156), (172, 451, 450, 164, 740), (485, 552, 452, 184), (188, 453, 451, 172, 742), (200, 454, 448, 152), (693, 631, 456, 216), (216, 456, 454, 200), (224, 457, 459, 240), (184, 452, 457, 224), (204, 455, 458, 228), (228, 458, 460, 244), (240, 459, 461, 256), (244, 460, 462, 260), (256, 461, 463, 272), (260, 462, 464, 276), (272, 463, 465, 288), (276, 464, 466, 292), (304, 467, 468, 309), (320, 469, 467, 304), (328, 470, 469, 320), (336, 471, 470, 328), (344, 472, 471, 336), (348, 473, 468, 308), (356, 474, 473, 348), (288, 465, 472, 344), (292, 466, 474, 356), (546, 545, 562, 781, 561), (899, 872, 604, 825), (514, 513, 593, 594), (900, 792, 615, 794), (613, 504, 650, 651, 773), (518, 517, 505, 506, 798), (26, 516, 568, 22), (478, 477, 564, 545), (545, 564, 563, 562), (679, 688, 519, 522), (651, 650, 547, 548, 802), (543, 546, 561, 859, 692), (649, 616, 784, 562, 563), (686, 850, 507, 511, 687), (901, 778, 518, 774), (506, 505, 477, 478), (503, 502, 791, 616, 649), (22, 568, 476, 18), (902, 799, 507, 850), (519, 574, 573, 576), (594, 593, 548, 547), (903, 775, 508, 770), (33, 503, 649, 29), (513, 512, 592, 593), (593, 592, 591, 777, 548), (29, 649, 563, 5), (14, 514, 594, 10), (507, 771, 506, 478, 511), (904, 788, 515, 827), (476, 475, 513, 514), (905, 793, 614, 826), (647, 827, 515, 516, 509), (10, 594, 547, 6), (671, 34, 504, 655), (475, 770, 508, 512, 513), (521, 576, 575, 520), (906, 785, 561, 781), (907, 772, 652, 832), (908, 790, 591, 869), (602, 601, 517, 518, 778), (524, 522, 521, 523), (523, 521, 520, 610), (511, 478, 545, 546), (18, 476, 514, 14), (568, 567, 776, 475, 476), (680, 679, 522, 524), (909, 773, 651, 803), (910, 798, 506, 771), (688, 698, 574, 519), (911, 766, 566, 783), (522, 519, 576, 521), (516, 515, 767, 567, 568), (912, 779, 565, 854), (913, 802, 548, 777), (687, 511, 546, 543), (655, 504, 613, 836, 656), (576, 573, 530, 575), (698, 544, 529, 574), (574, 529, 528, 573), (573, 528, 527, 530), (544, 678, 572, 529), (529, 572, 571, 528), (528, 571, 570, 527), (678, 677, 569, 572), (572, 569, 486, 571), (571, 486, 485, 570), (612, 685, 484, 622), (622, 484, 483, 621), (621, 483, 560, 552), (685, 843, 665, 559, 484), (484, 559, 558, 483), (483, 558, 557, 560), (378, 210, 542, 535), (535, 542, 541, 624), (624, 541, 540, 623), (210, 209, 539, 542), (542, 539, 630, 541), (541, 630, 629, 540), (209, 208, 628, 539), (539, 628, 627, 630), (630, 627, 496, 629), (208, 207, 495, 628), (628, 495, 494, 627), (627, 494, 493, 496), (207, 206, 620, 495), (495, 620, 619, 494), (494, 619, 618, 493), (206, 205, 617, 620), (620, 617, 584, 619), (619, 584, 583, 618), (455, 204, 582, 551), (551, 582, 581, 550), (550, 581, 598, 549), (204, 203, 597, 582), (582, 597, 596, 581), (581, 596, 595, 598), (834, 657, 646, 533, 818), (533, 646, 645, 534, 819), (534, 645, 644, 532), (657, 833, 611, 643, 646), (646, 643, 526, 645), (645, 526, 525, 644), (611, 680, 524, 643), (643, 524, 523, 526), (526, 523, 610, 525), (579, 380, 609, 531), (531, 609, 608, 490), (490, 608, 607, 489, 820), (380, 379, 538, 609), (609, 538, 537, 608), (608, 537, 536, 607), (379, 378, 535, 538), (538, 535, 624, 537), (537, 624, 623, 536), (677, 612, 622, 569), (569, 622, 621, 486), (486, 621, 552, 485), (205, 455, 551, 617), (617, 551, 550, 584), (584, 550, 549, 583), (365, 482, 498, 810, 407), (368, 481, 482, 365), (371, 807, 480, 481, 368), (914, 813, 480, 807), (915, 814, 479, 808), (380, 579, 578, 383), (383, 578, 577, 386), (386, 577, 590, 389), (389, 590, 589, 392), (392, 589, 588, 395), (401, 500, 587, 398), (404, 499, 500, 401), (395, 588, 499, 404), (601, 532, 497, 25), (916, 815, 498, 727), (917, 816, 641, 737), (918, 817, 642, 735), (47, 640, 639, 63), (25, 497, 640, 47), (63, 639, 638, 79), (79, 638, 637, 95), (95, 637, 636, 111), (119, 635, 587, 117), (121, 556, 635, 119), (123, 555, 556, 121), (125, 554, 555, 123), (127, 553, 554, 125), (111, 636, 553, 127), (919, 818, 533, 797), (920, 819, 534, 796), (602, 796, 534, 532, 601), (33, 579, 531, 503), (503, 531, 490, 805, 502), (921, 820, 489, 806), (242, 683, 682, 258), (922, 823, 690, 839), (258, 682, 681, 274), (15, 659, 660, 11), (132, 488, 487, 130), (558, 647, 509, 557), (290, 491, 661, 346), (52, 633, 634, 68), (923, 842, 667, 844), (322, 625, 492, 306), (924, 715, 701, 861), (607, 536, 676, 852, 675), (925, 830, 658, 804), (100, 600, 605, 116), (629, 496, 704, 705), (186, 669, 684, 226), (559, 648, 855, 647, 558), (203, 671, 655, 597), (194, 193, 688, 679), (274, 681, 491, 290), (598, 595, 664, 862, 663), (926, 841, 668, 846), (549, 598, 663, 631), (927, 865, 702, 873), (824, 853, 586), (306, 492, 606, 307), (597, 655, 656, 596), (34, 671, 633, 52), (338, 662, 626, 330), (68, 634, 599, 84), (330, 626, 625, 322), (557, 509, 669, 186), (226, 684, 683, 242), (84, 599, 600, 100), (191, 190, 678, 544), (130, 487, 606, 118), (928, 831, 686, 769), (592, 691, 697, 869, 591), (929, 868, 695, 864), (930, 857, 673, 731), (931, 780, 665, 843), (932, 835, 670, 845), (16, 687, 543, 12), (837, 821, 689), (618, 583, 693, 694), (496, 493, 703, 704), (839, 690, 856), (11, 660, 670, 707, 7), (19, 729, 674, 659, 15), (346, 661, 662, 338), (583, 549, 631, 693), (116, 605, 488, 132), (933, 858, 674, 729), (934, 829, 697, 786), (596, 656, 828, 510, 595), (190, 189, 677, 678), (12, 543, 692, 708, 8), (935, 822, 585, 838), (540, 629, 705, 706), (453, 188, 765, 685, 612), (936, 800, 611, 833), (937, 863, 666, 782), (20, 769, 686, 687, 16), (938, 866, 654, 860), (375, 194, 679, 680), (939, 824, 586, 840), (376, 375, 680, 611, 800), (193, 192, 698, 688), (536, 623, 632, 676), (940, 867, 700, 874), (493, 618, 694, 703), (941, 801, 657, 834), (189, 453, 612, 677), (192, 191, 544, 698), (508, 860, 654, 653, 512), (623, 540, 706, 632), (942, 851, 692, 859), (512, 653, 691, 592), (851, 875, 708, 692), (700, 720, 875, 851), (720, 32, 721, 875), (866, 876, 709, 654), (702, 711, 876, 866), (711, 23, 714, 876), (813, 877, 710, 480), (479, 712, 877, 813), (712, 24, 713, 877), (865, 878, 711, 702), (701, 715, 878, 865), (715, 27, 718, 878), (814, 879, 712, 479), (580, 716, 879, 814), (716, 28, 717, 879), (867, 880, 720, 700), (699, 724, 880, 867), (724, 36, 725, 880), (835, 881, 707, 670), (668, 719, 881, 835), (719, 31, 722, 881), (842, 882, 723, 667), (689, 864, 882, 842), (864, 695, 795, 882), (841, 883, 719, 668), (667, 723, 883, 841), (723, 35, 726, 883), (858, 884, 848, 674), (673, 847, 884, 858), (847, 171, 739, 884), (739, 885, 730, 163), (171, 732, 885, 739), (732, 172, 740, 885), (857, 886, 847, 673), (672, 849, 886, 857), (849, 187, 741, 886), (741, 887, 732, 171), (187, 734, 887, 741), (734, 188, 742, 887), (743, 888, 728, 153), (201, 736, 888, 743), (736, 202, 744, 888), (745, 889, 738, 217), (663, 862, 889, 745), (862, 664, 746, 889), (747, 890, 736, 201), (217, 738, 890, 747), (738, 218, 748, 890), (755, 891, 749, 370), (373, 750, 891, 755), (750, 374, 756, 891), (757, 892, 750, 373), (376, 751, 892, 757), (751, 377, 758, 892), (815, 893, 810, 498), (642, 811, 893, 815), (811, 413, 759, 893), (759, 894, 752, 407), (413, 753, 894, 759), (753, 412, 760, 894), (816, 895, 812, 641), (586, 853, 895, 816), (853, 675, 761, 895), (761, 896, 754, 416), (675, 852, 896, 761), (852, 676, 762, 896), (817, 897, 811, 642), (641, 812, 897, 817), (812, 416, 763, 897), (763, 898, 753, 413), (416, 754, 898, 763), (754, 415, 764, 898), (856, 899, 825, 648), (690, 861, 899, 856), (861, 701, 872, 899), (791, 900, 794, 616), (502, 768, 900, 791), (768, 501, 792, 900), (779, 901, 774, 565), (603, 789, 901, 779), (789, 602, 778, 901), (831, 902, 850, 686), (666, 854, 902, 831), (854, 565, 799, 902), (776, 903, 770, 475), (567, 783, 903, 776), (783, 566, 775, 903), (855, 904, 827, 647), (648, 825, 904, 855), (825, 604, 788, 904), (828, 905, 826, 510), (656, 836, 905, 828), (836, 613, 793, 905), (784, 906, 781, 562), (616, 794, 906, 784), (794, 615, 785, 906), (830, 907, 832, 658), (695, 868, 907, 830), (868, 614, 772, 907), (829, 908, 869, 697), (658, 832, 908, 829), (832, 652, 790, 908), (772, 909, 803, 652), (614, 793, 909, 772), (793, 613, 773, 909), (799, 910, 771, 507), (565, 774, 910, 799), (774, 518, 798, 910), (767, 911, 783, 567), (515, 788, 911, 767), (788, 604, 766, 911), (863, 912, 854, 666), (696, 870, 912, 863), (870, 603, 779, 912), (790, 913, 777, 591), (652, 803, 913, 790), (803, 651, 802, 913), (585, 834, 818), (756, 914, 807, 371), (374, 808, 914, 756), (808, 479, 813, 914), (758, 915, 808, 374), (377, 809, 915, 758), (809, 580, 814, 915), (721, 916, 727, 8), (32, 735, 916, 721), (735, 642, 815, 916), (724, 917, 737, 36), (699, 840, 917, 724), (840, 586, 816, 917), (725, 918, 735, 32), (36, 737, 918, 725), (737, 641, 817, 918), (870, 919, 797, 603), (696, 838, 919, 870), (838, 585, 818, 919), (789, 920, 796, 602), (603, 797, 920, 789), (797, 533, 819, 920), (768, 921, 806, 501), (502, 805, 921, 768), (805, 490, 820, 921), (780, 922, 839, 665), (187, 849, 922, 780), (849, 672, 823, 922), (746, 923, 844, 218), (664, 837, 923, 746), (837, 689, 842, 923), (823, 924, 861, 690), (672, 733, 924, 823), (733, 27, 715, 924), (726, 925, 804, 31), (35, 795, 925, 726), (795, 695, 830, 925), (748, 926, 846, 202), (218, 844, 926, 748), (844, 667, 841, 926), (766, 927, 873, 566), (604, 872, 927, 766), (872, 701, 865, 927), (489, 607, 675, 853, 824), (713, 928, 769, 20), (24, 782, 928, 713), (782, 666, 831, 928), (821, 929, 864, 689), (510, 826, 929, 821), (826, 614, 868, 929), (718, 930, 731, 23), (27, 733, 930, 718), (733, 672, 857, 930), (765, 931, 843, 685), (188, 734, 931, 765), (734, 187, 780, 931), (744, 932, 845, 154), (202, 846, 932, 744), (846, 668, 835, 932), (595, 510, 821, 837, 664), (665, 839, 856, 648, 559), (714, 933, 729, 19), (23, 731, 933, 714), (731, 673, 858, 933), (722, 934, 786, 7), (31, 804, 934, 722), (804, 658, 829, 934), (787, 935, 838, 696), (28, 716, 935, 787), (716, 580, 822, 935), (801, 936, 833, 657), (377, 751, 936, 801), (751, 376, 800, 936), (717, 937, 782, 24), (28, 787, 937, 717), (787, 696, 863, 937), (775, 938, 860, 508), (566, 873, 938, 775), (873, 702, 866, 938), (871, 939, 840, 699), (501, 806, 939, 871), (806, 489, 824, 939), (792, 940, 874, 615), (501, 871, 940, 792), (871, 699, 867, 940), (822, 941, 834, 585), (580, 809, 941, 822), (809, 377, 801, 941), (785, 942, 859, 561), (615, 874, 942, 785), (874, 700, 851, 942)])
me_plane.polygons.foreach_set('use_smooth', [True] * 902)
me_plane.polygons.foreach_set('material_index', [1, 0, 0, 0, 2, 0, 0, 0, 1, 0, 1, 0, 0, 0, 1, 0, 2, 2, 1, 2, 2, 1, 2, 2, 1, 0, 2, 1, 1, 2, 1, 1, 1, 1, 0, 0, 1, 1, 1, 1, 0, 1, 0, 1, 0, 1, 1, 1, 0, 0, 1, 1, 0, 0, 0, 1, 1, 0, 1, 1, 0, 1, 1, 1, 0, 0, 1, 1, 0, 1, 1, 0, 0, 1, 1, 0, 1, 1, 1, 0, 0, 1, 1, 1, 1, 1, 1, 0, 0, 1, 1, 0, 1, 1, 1, 1, 1, 1, 1, 1, 1, 1, 1, 1, 1, 1, 1, 1, 0, 1, 1, 1, 1, 1, 1, 1, 1, 1, 1, 1, 1, 1, 1, 1, 1, 1, 0, 0, 0, 0, 0, 0, 0, 0, 0, 0, 0, 0, 0, 0, 0, 0, 0, 0, 0, 0, 0, 0, 0, 0, 2, 2, 1, 1, 1, 1, 1, 1, 1, 1, 1, 1, 1, 1, 1, 1, 2, 2, 1, 1, 1, 1, 1, 1, 1, 1, 1, 1, 1, 1, 2, 2, 1, 1, 1, 1, 1, 1, 2, 2, 1, 1, 1, 1, 1, 1, 2, 2, 1, 2, 1, 2, 1, 2, 2, 1, 1, 2, 1, 2, 1, 2, 2, 1, 1, 1, 1, 2, 1, 2, 1, 2, 1, 1, 1, 2, 1, 2, 1, 2, 1, 2, 1, 2, 1, 2, 2, 1, 1, 1, 1, 2, 1, 2, 1, 2, 1, 2, 1, 2, 1, 2, 2, 1, 1, 1, 1, 2, 1, 2, 1, 2, 1, 2, 1, 2, 1, 2, 2, 1, 1, 1, 1, 2, 1, 2, 1, 2, 1, 2, 1, 2, 1, 2, 2, 1, 1, 2, 1, 2, 1, 2, 2, 1, 1, 2, 1, 2, 1, 2, 2, 1, 1, 2, 1, 2, 1, 2, 2, 1, 1, 2, 1, 2, 1, 2, 2, 1, 1, 1, 1, 2, 1, 2, 1, 2, 1, 1, 1, 2, 1, 2, 1, 2, 1, 2, 1, 2, 1, 2, 2, 1, 1, 1, 1, 2, 1, 2, 1, 2, 0, 0, 0, 0, 0, 0, 0, 0, 0, 1, 2, 2, 1, 2, 2, 1, 1, 1, 1, 1, 1, 1, 1, 1, 1, 1, 1, 1, 1, 1, 1, 1, 1, 1, 1, 1, 1, 1, 1, 1, 1, 1, 2, 2, 2, 2, 2, 2, 2, 2, 2, 1, 1, 1, 1, 1, 1, 1, 1, 1, 1, 1, 1, 1, 1, 1, 1, 1, 1, 1, 1, 1, 1, 1, 1, 1, 1, 1, 1, 1, 1, 1, 1, 1, 0, 0, 0, 2, 1, 2, 1, 1, 1, 1, 1, 2, 2, 1, 2, 1, 2, 1, 2, 1, 1, 1, 1, 1, 2, 2, 1, 2, 0, 2, 0, 2, 2, 2, 1, 0, 0, 1, 2, 0, 2, 0, 2, 0, 2, 1, 2, 1, 0, 2, 1, 0, 0, 1, 0, 0, 2, 0, 2, 2, 0, 1, 0, 1, 2, 2, 2, 2, 1, 1, 0, 0, 2, 1, 2, 2, 1, 2, 1, 2, 2, 2, 0, 2, 1, 1, 1, 1, 1, 1, 1, 1, 1, 1, 1, 1, 1, 1, 1, 1, 1, 1, 1, 1, 1, 1, 1, 1, 1, 1, 1, 1, 1, 1, 1, 1, 1, 1, 1, 1, 1, 1, 1, 1, 1, 1, 1, 1, 1, 1, 1, 1, 1, 1, 1, 1, 1, 1, 1, 1, 1, 1, 1, 1, 1, 1, 1, 1, 0, 0, 0, 2, 2, 1, 1, 1, 1, 1, 1, 1, 1, 1, 2, 2, 2, 1, 1, 1, 1, 1, 1, 1, 1, 1, 1, 1, 2, 2, 2, 1, 2, 2, 1, 2, 1, 0, 1, 1, 1, 1, 2, 1, 2, 1, 2, 1, 1, 1, 1, 1, 1, 1, 1, 2, 1, 2, 1, 1, 1, 1, 1, 1, 1, 1, 1, 1, 1, 1, 2, 0, 2, 2, 2, 2, 0, 1, 1, 1, 1, 0, 0, 1, 1, 1, 2, 2, 1, 1, 0, 2, 1, 2, 2, 2, 0, 2, 1, 2, 2, 1, 1, 2, 1, 2, 1, 1, 0, 1, 2, 0, 2, 2, 2, 2, 2, 2, 2, 2, 2, 2, 2, 2, 2, 2, 2, 2, 2, 2, 2, 2, 2, 2, 2, 2, 2, 2, 2, 2, 2, 2, 2, 2, 2, 2, 2, 2, 2, 2, 2, 2, 2, 2, 2, 2, 2, 2, 2, 2, 2, 2, 2, 2, 2, 2, 2, 2, 2, 2, 2, 2, 2, 2, 2, 2, 2, 2, 2, 2, 2, 2, 2, 2, 2, 2, 2, 2, 2, 2, 2, 2, 2, 2, 2, 2, 2, 2, 2, 2, 2, 2, 2, 2, 2, 2, 2, 2, 2, 2, 2, 2, 2, 2, 2, 2, 2, 2, 2, 2, 2, 2, 2, 2, 2, 2, 2, 2, 2, 1, 2, 2, 2, 2, 2, 2, 2, 2, 2, 2, 2, 2, 2, 2, 2, 2, 2, 2, 2, 2, 2, 2, 2, 2, 2, 2, 2, 2, 2, 2, 2, 2, 2, 2, 2, 2, 2, 2, 2, 2, 2, 2, 1, 2, 2, 2, 2, 2, 2, 2, 2, 2, 2, 2, 2, 2, 2, 2, 1, 1, 2, 2, 2, 2, 2, 2, 2, 2, 2, 2, 2, 2, 2, 2, 2, 2, 2, 2, 2, 2, 2, 2, 2, 2, 2, 2, 2, 2, 2, 2])
me_plane.materials.append(mat_sides)
me_plane.materials.append(mat_cover)
me_plane.materials.append(mat_gold)
me_plane.use_remesh_preserve_volume = False
me_plane.use_remesh_preserve_attributes = False
me_plane.use_mirror_vertex_groups = False
me_plane.update()

# ---- objects
ob_sun = bpy.data.objects.new('Sun', light_sun)
ob_book = bpy.data.objects.new('Book', me_plane)
ob_camera = bpy.data.objects.new('Camera', cam_camera)

# ---- transforms, parenting, visibility, modifiers, constraints
ob_sun.location = (11.85, -4.386, 17.49)
ob_sun.rotation_euler = (-0.302, 0.4741, -0.6623)
ob_sun.lineart.crease_threshold = 0.0
ob_book.location = (0.0, 0.0, 0.0)
ob_book.scale = (2.998, 4.008, 1.0)
ob_book.lineart.crease_threshold = 0.0
_vg = ob_book.vertex_groups.new(name='All')
_vg = ob_book.vertex_groups.new(name='Sides')
_vg = ob_book.vertex_groups.new(name='Gold')
_vg = ob_book.vertex_groups.new(name='Cover')
ob_camera.location = (13.88, -10.12, 13.46)
ob_camera.rotation_euler = (1.079, -1.015e-05, 0.9437)
ob_camera.lock_rotations_4d = False
ob_camera.empty_display_type = 'ARROWS'
ob_camera.color = (0.0, 0.0, 0.0, 0.0)
ob_camera.display_type = 'WIRE'
ob_camera.lineart.crease_threshold = 0.0

# ---- collection membership
col_collection_1.objects.link(ob_sun)
col_collection_1.objects.link(ob_book)
col_collection_1.objects.link(ob_camera)

# ---- scene / render settings (as saved in the file)
scene.camera = ob_camera
scene.frame_start = 1; scene.frame_end = 250; scene.frame_set(1)
scene.render.engine = 'BLENDER_EEVEE_NEXT'
scene.render.image_settings.color_mode = 'RGB'
scene.render.image_settings.compression = 90
scene.render.resolution_percentage = 50
scene.render.dither_intensity = 0.0
scene.render.bake_margin = 2
scene.render.bake_bias = 0.0
scene.cycles.use_denoising = False
scene.cycles.samples = 10
scene.cycles.sampling_pattern = 'TABULATED_SOBOL'
scene.cycles.light_sampling_threshold = 0.0
scene.cycles.use_adaptive_sampling = False
scene.cycles.use_light_tree = False
scene.cycles.blur_glossy = 0.0
scene.cycles.volume_bounces = 1
scene.cycles.pixel_filter_type = 'GAUSSIAN'
scene.cycles.sample_clamp_indirect = 0.0
scene.view_settings.view_transform = 'Standard'
bpy.context.view_layer.update()
